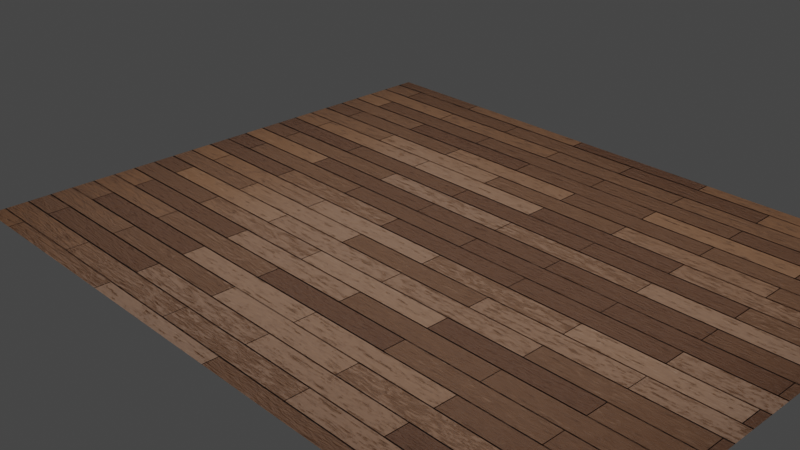 # Source: Rectangule_Wood_Floor.blend  (saved by Blender 3.5.8; exported with 4.5.12 LTS)
import bpy
from mathutils import Matrix  # noqa: F401  (used for matrix-valued properties, if any)

bpy.ops.wm.read_factory_settings(use_empty=True)
scene = bpy.context.scene
scene.name = 'Scene'

# ---- collections
col_collection = bpy.data.collections.new('Collection'); scene.collection.children.link(col_collection)

# ---- materials (node trees are filled in below, after node groups)
mat_floor = bpy.data.materials.new('Floor')

# ---- material node trees
mat_floor.use_nodes = True; mat_floor.node_tree.nodes.clear()
_N = mat_floor.node_tree.nodes; _L = mat_floor.node_tree.links
n0 = _N.new('ShaderNodeMapping'); n0.name = 'Mapping'; n0.location = (-664, 188)
n1 = _N.new('ShaderNodeMapping'); n1.name = 'Mapping.001'; n1.location = (-665, 605)
n1.inputs[3].default_value = (1.0, 10.0, 1.0)
n2 = _N.new('ShaderNodeTexCoord'); n2.name = 'Texture Coordinate'; n2.location = (-919, 199)
n3 = _N.new('ShaderNodeTexCoord'); n3.name = 'Texture Coordinate.001'; n3.location = (-920, 617)
n4 = _N.new('ShaderNodeTexNoise'); n4.name = 'Noise Texture.001'; n4.location = (-397, 792)
n4.inputs[2].default_value = 4.0
n4.inputs[3].default_value = 16.0
n4.inputs[4].default_value = 0.8
n4.inputs[8].default_value = 4.0
n5 = _N.new('ShaderNodeTexBrick'); n5.name = 'Brick Texture'; n5.location = (-404, 187)
n5.inputs[1].default_value = (0.2995, 0.2995, 0.2995, 1.0)
n5.inputs[2].default_value = (0.6896, 0.6896, 0.6896, 1.0)
n5.inputs[4].default_value = 7.0
n5.inputs[5].default_value = 0.005
n5.inputs[6].default_value = 1.0
n5.inputs[7].default_value = 0.02
n5.inputs[8].default_value = 4.0
n5.inputs[9].default_value = 0.6
n6 = _N.new('ShaderNodeMix'); n6.name = 'Mix'; n6.location = (-79, 578)
n6.data_type = 'RGBA'
n6.blend_type = 'MULTIPLY'
n6.inputs[0].default_value = 1.0
n7 = _N.new('ShaderNodeBump'); n7.name = 'Bump'; n7.location = (-82, 179)
n7.inputs[1].default_value = 1.0
n7.inputs[2].default_value = 1.0
n8 = _N.new('ShaderNodeValToRGB'); n8.name = 'ColorRamp.001'; n8.location = (223, 904)
while len(n8.color_ramp.elements) > 1: n8.color_ramp.elements.remove(n8.color_ramp.elements[-1])
n8.color_ramp.elements[0].position = 0.4864; n8.color_ramp.elements[0].color = (0.0, 0.0, 0.0, 1.0)
_e = n8.color_ramp.elements.new(0.5364); _e.color = (1.0, 1.0, 1.0, 1.0)
n9 = _N.new('ShaderNodeValToRGB'); n9.name = 'ColorRamp'; n9.location = (225, 581)
while len(n9.color_ramp.elements) > 1: n9.color_ramp.elements.remove(n9.color_ramp.elements[-1])
n9.color_ramp.elements[0].position = 0.0; n9.color_ramp.elements[0].color = (0.0, 0.0, 0.0, 1.0)
_e = n9.color_ramp.elements.new(0.08636); _e.color = (0.147, 0.05781, 0.02843, 1.0)
_e = n9.color_ramp.elements.new(0.3773); _e.color = (0.3689, 0.1836, 0.09311, 1.0)
_e = n9.color_ramp.elements.new(0.6295); _e.color = (1.0, 0.7758, 0.624, 1.0)
n10 = _N.new('ShaderNodeMix'); n10.name = 'Mix.001'; n10.location = (697, 1236)
n10.data_type = 'RGBA'
n10.inputs[7].default_value = (1.0, 1.0, 1.0, 1.0)
n11 = _N.new('ShaderNodeBump'); n11.name = 'Bump.001'; n11.location = (1797, 56)
n11.inputs[0].default_value = 0.5
n11.inputs[1].default_value = 1.0
n11.inputs[2].default_value = 1.0
n12 = _N.new('ShaderNodeOutputMaterial'); n12.name = 'Material Output'; n12.location = (2766, 596)
n13 = _N.new('NodeReroute'); n13.name = 'Reroute.001'; n13.location = (-463, 153)
n13.width = 16
n13.socket_idname = 'NodeSocketVector'
n14 = _N.new('NodeReroute'); n14.name = 'Reroute'; n14.location = (-462, 10)
n14.width = 16
n14.socket_idname = 'NodeSocketVector'
n15 = _N.new('ShaderNodeTexNoise'); n15.name = 'Noise Texture'; n15.location = (-397, 513)
n15.inputs[2].default_value = 6.0
n15.inputs[3].default_value = 16.0
n15.inputs[4].default_value = 0.8
n15.inputs[8].default_value = 4.0
n16 = _N.new('NodeReroute'); n16.name = 'Reroute.002'; n16.location = (-469, 570)
n16.width = 16
n16.socket_idname = 'NodeSocketVector'
n17 = _N.new('ShaderNodeTexNoise'); n17.name = 'Noise Texture.002'; n17.location = (-400, 1083)
n17.inputs[2].default_value = 10.0
n17.inputs[3].default_value = 16.0
n17.inputs[4].default_value = 0.65
n18 = _N.new('NodeReroute'); n18.name = 'Reroute.003'; n18.location = (-469, 679)
n18.width = 16
n18.socket_idname = 'NodeSocketVector'
n19 = _N.new('NodeReroute'); n19.name = 'Reroute.005'; n19.location = (-468, 971)
n19.width = 16
n19.socket_idname = 'NodeSocketVector'
n20 = _N.new('NodeReroute'); n20.name = 'Reroute.004'; n20.location = (-469, 400)
n20.width = 16
n20.socket_idname = 'NodeSocketVector'
n21 = _N.new('ShaderNodeTexVoronoi'); n21.name = 'Voronoi Texture'; n21.location = (-75, 920)
n21.inputs[2].default_value = 6.0
n22 = _N.new('ShaderNodeValToRGB'); n22.name = 'ColorRamp.002'; n22.location = (218, 1247)
while len(n22.color_ramp.elements) > 1: n22.color_ramp.elements.remove(n22.color_ramp.elements[-1])
n22.color_ramp.elements[0].position = 0.5136; n22.color_ramp.elements[0].color = (1.0, 1.0, 1.0, 1.0)
_e = n22.color_ramp.elements.new(0.7636); _e.color = (0.0, 0.0, 0.0, 1.0)
n23 = _N.new('NodeReroute'); n23.name = 'Reroute.007'; n23.location = (-176, 391)
n23.width = 16
n23.socket_idname = 'NodeSocketFloat'
n24 = _N.new('NodeReroute'); n24.name = 'Reroute.009'; n24.location = (-175, 367)
n24.width = 16
n25 = _N.new('NodeReroute'); n25.name = 'Reroute.006'; n25.location = (-177, 478)
n25.width = 16
n25.socket_idname = 'NodeSocketFloat'
n26 = _N.new('NodeReroute'); n26.name = 'Reroute.010'; n26.location = (-173, 45)
n26.width = 16
n27 = _N.new('NodeReroute'); n27.name = 'Reroute.008'; n27.location = (-174, 152)
n27.width = 16
n28 = _N.new('NodeReroute'); n28.name = 'Reroute.012'; n28.location = (141, 543)
n28.width = 16
n29 = _N.new('NodeReroute'); n29.name = 'Reroute.011'; n29.location = (143, 384)
n29.width = 16
n30 = _N.new('NodeReroute'); n30.name = 'Reroute.014'; n30.location = (144, 707)
n30.width = 16
n30.socket_idname = 'NodeSocketFloat'
n31 = _N.new('NodeReroute'); n31.name = 'Reroute.013'; n31.location = (144, 884)
n31.width = 16
n31.socket_idname = 'NodeSocketFloat'
n32 = _N.new('ShaderNodeMix'); n32.name = 'Mix.002'; n32.location = (1002, 756)
n32.data_type = 'RGBA'
n32.inputs[6].default_value = (0.04971, 0.02217, 0.008568, 1.0)
n33 = _N.new('NodeReroute'); n33.name = 'Reroute.018'; n33.location = (580, 1049)
n33.width = 16
n34 = _N.new('NodeReroute'); n34.name = 'Reroute.017'; n34.location = (583, 869)
n34.width = 16
n35 = _N.new('NodeReroute'); n35.name = 'Reroute.016'; n35.location = (580, 1070)
n35.width = 16
n36 = _N.new('NodeReroute'); n36.name = 'Reroute.015'; n36.location = (576, 1211)
n36.width = 16
n37 = _N.new('NodeReroute'); n37.name = 'Reroute.020'; n37.location = (932, 592)
n37.width = 16
n38 = _N.new('NodeReroute'); n38.name = 'Reroute.019'; n38.location = (923, 1201)
n38.width = 16
n39 = _N.new('NodeReroute'); n39.name = 'Reroute.022'; n39.location = (1819, 717)
n39.width = 16
n40 = _N.new('ShaderNodeBsdfPrincipled'); n40.name = 'Principled BSDF'; n40.location = (2312, 829)
n40.distribution = 'GGX'
n40.subsurface_method = 'RANDOM_WALK_SKIN'
n40.inputs[3].default_value = 1.45
n40.inputs[27].default_value = (0.0, 0.0, 0.0, 1.0)
n40.inputs[28].default_value = 1.0
n41 = _N.new('ShaderNodeValToRGB'); n41.name = 'ColorRamp.003'; n41.location = (1944, 453)
while len(n41.color_ramp.elements) > 1: n41.color_ramp.elements.remove(n41.color_ramp.elements[-1])
n41.color_ramp.elements[0].position = 0.0; n41.color_ramp.elements[0].color = (0.1889, 0.1889, 0.1889, 1.0)
_e = n41.color_ramp.elements.new(1.0); _e.color = (1.0, 1.0, 1.0, 1.0)
n42 = _N.new('ShaderNodeValToRGB'); n42.name = 'ColorRamp.004'; n42.location = (1334, 464)
while len(n42.color_ramp.elements) > 1: n42.color_ramp.elements.remove(n42.color_ramp.elements[-1])
n42.color_ramp.elements[0].position = 0.07727; n42.color_ramp.elements[0].color = (0.0, 0.0, 0.0, 1.0)
_e = n42.color_ramp.elements.new(0.1591); _e.color = (1.0, 1.0, 1.0, 1.0)
n43 = _N.new('NodeReroute'); n43.name = 'Reroute.021'; n43.location = (1231, 720)
n43.width = 16
n44 = _N.new('NodeReroute'); n44.name = 'Reroute.023'; n44.location = (1243, 267)
n44.width = 16
n45 = _N.new('NodeReroute'); n45.name = 'Reroute.024'; n45.location = (1832, 255)
n45.width = 16
n46 = _N.new('NodeReroute'); n46.name = 'Reroute.026'; n46.location = (479, 148)
n46.width = 16
n46.socket_idname = 'NodeSocketVector'
n47 = _N.new('NodeReroute'); n47.name = 'Reroute.028'; n47.location = (1667, -76)
n47.width = 16
n48 = _N.new('NodeReroute'); n48.name = 'Reroute.025'; n48.location = (486, -82)
n48.width = 16
n48.socket_idname = 'NodeSocketVector'
n49 = _N.new('NodeReroute'); n49.name = 'Reroute.030'; n49.location = (2248, 228)
n49.width = 16
n49.socket_idname = 'NodeSocketVector'
n50 = _N.new('NodeReroute'); n50.name = 'Reroute.029'; n50.location = (2251, 29)
n50.width = 16
n50.socket_idname = 'NodeSocketVector'
n51 = _N.new('NodeReroute'); n51.name = 'Reroute.027'; n51.location = (1663, 428)
n51.width = 16
n52 = _N.new('NodeReroute'); n52.name = 'Reroute.032'; n52.location = (2238, 419)
n52.width = 16
n53 = _N.new('NodeReroute'); n53.name = 'Reroute.031'; n53.location = (2236, 516)
n53.width = 16
n54 = _N.new('NodeReroute'); n54.name = 'Reroute.034'; n54.location = (2662, 794)
n54.width = 16
n54.socket_idname = 'NodeSocketShader'
n55 = _N.new('NodeReroute'); n55.name = 'Reroute.033'; n55.location = (2662, 537)
n55.width = 16
n55.socket_idname = 'NodeSocketShader'
_L.new(n14.outputs[0], n5.inputs[0])
_L.new(n2.outputs[3], n0.inputs[0])
_L.new(n49.outputs[0], n40.inputs[5])
_L.new(n3.outputs[3], n1.inputs[0])
_L.new(n23.outputs[0], n6.inputs[6])
_L.new(n24.outputs[0], n6.inputs[7])
_L.new(n29.outputs[0], n9.inputs[0])
_L.new(n39.outputs[0], n40.inputs[0])
_L.new(n4.outputs[1], n21.inputs[0])
_L.new(n18.outputs[0], n4.inputs[0])
_L.new(n30.outputs[0], n8.inputs[0])
_L.new(n17.outputs[0], n22.inputs[0])
_L.new(n35.outputs[0], n10.inputs[0])
_L.new(n33.outputs[0], n10.inputs[6])
_L.new(n37.outputs[0], n32.inputs[0])
_L.new(n9.outputs[0], n32.inputs[7])
_L.new(n53.outputs[0], n40.inputs[2])
_L.new(n48.outputs[0], n11.inputs[4])
_L.new(n47.outputs[0], n11.inputs[3])
_L.new(n55.outputs[0], n12.inputs[0])
_L.new(n13.outputs[0], n14.inputs[0])
_L.new(n0.outputs[0], n13.inputs[0])
_L.new(n1.outputs[0], n16.inputs[0])
_L.new(n16.outputs[0], n18.inputs[0])
_L.new(n20.outputs[0], n15.inputs[0])
_L.new(n16.outputs[0], n20.inputs[0])
_L.new(n19.outputs[0], n17.inputs[0])
_L.new(n18.outputs[0], n19.inputs[0])
_L.new(n15.outputs[0], n25.inputs[0])
_L.new(n25.outputs[0], n23.inputs[0])
_L.new(n5.outputs[0], n27.inputs[0])
_L.new(n27.outputs[0], n24.inputs[0])
_L.new(n26.outputs[0], n7.inputs[3])
_L.new(n27.outputs[0], n26.inputs[0])
_L.new(n28.outputs[0], n29.inputs[0])
_L.new(n6.outputs[2], n28.inputs[0])
_L.new(n21.outputs[0], n31.inputs[0])
_L.new(n31.outputs[0], n30.inputs[0])
_L.new(n22.outputs[0], n36.inputs[0])
_L.new(n36.outputs[0], n35.inputs[0])
_L.new(n8.outputs[0], n34.inputs[0])
_L.new(n34.outputs[0], n33.inputs[0])
_L.new(n10.outputs[2], n38.inputs[0])
_L.new(n38.outputs[0], n37.inputs[0])
_L.new(n32.outputs[2], n43.inputs[0])
_L.new(n43.outputs[0], n39.inputs[0])
_L.new(n45.outputs[0], n41.inputs[0])
_L.new(n44.outputs[0], n42.inputs[0])
_L.new(n43.outputs[0], n44.inputs[0])
_L.new(n39.outputs[0], n45.inputs[0])
_L.new(n46.outputs[0], n48.inputs[0])
_L.new(n7.outputs[0], n46.inputs[0])
_L.new(n42.outputs[0], n51.inputs[0])
_L.new(n51.outputs[0], n47.inputs[0])
_L.new(n11.outputs[0], n50.inputs[0])
_L.new(n50.outputs[0], n49.inputs[0])
_L.new(n52.outputs[0], n53.inputs[0])
_L.new(n41.outputs[0], n52.inputs[0])
_L.new(n54.outputs[0], n55.inputs[0])
_L.new(n40.outputs[0], n54.inputs[0])
n12.is_active_output = True

# ---- world
world_world = bpy.data.worlds.new('World'); scene.world = world_world
world_world.use_nodes = True; world_world.node_tree.nodes.clear()
_N = world_world.node_tree.nodes; _L = world_world.node_tree.links
n0 = _N.new('ShaderNodeOutputWorld'); n0.name = 'World Output'; n0.location = (300, 300)
n1 = _N.new('ShaderNodeBackground'); n1.name = 'Background'; n1.location = (10, 300)
n1.inputs[0].default_value = (0.05088, 0.05088, 0.05088, 1.0)
_L.new(n1.outputs[0], n0.inputs[0])
n0.is_active_output = True
world_world.color = (0.05088, 0.05088, 0.05088)
world_world.use_sun_shadow = False
world_world.sun_shadow_jitter_overblur = 0.0

# ---- cameras
cam_camera = bpy.data.cameras.new('Camera')
cam_camera.clip_end = 100.0
cam_camera.ortho_scale = 7.314

# ---- lights
light_area = bpy.data.lights.new('Area', 'AREA')
light_area.transmission_factor = 0.0
light_area.energy = 78.54
light_area.shadow_soft_size = 1.198
light_area.shadow_maximum_resolution = 0.006
light_area.use_absolute_resolution = True
light_area.shape = 'RECTANGLE'
light_area.size = 1.198
light_area.size_y = 1.0

# ---- meshes
me_plane = bpy.data.meshes.new('Plane')
me_plane.from_pydata([(-1.0, -1.0, 0.0), (1.46, -1.0, 0.0), (-1.0, 1.0, 0.0), (1.46, 1.0, 0.0)], [], [(0, 1, 3, 2)])
_uv = me_plane.uv_layers.new(name='UVMap')
_uv.uv.foreach_set('vector', [0.0, 0.0, 1.0, 0.0, 1.0, 1.0, 0.0, 1.0])
me_plane.materials.append(mat_floor)
me_plane.update()

# ---- objects
ob_camera = bpy.data.objects.new('Camera', cam_camera)
ob_plane = bpy.data.objects.new('Plane', me_plane)
ob_area = bpy.data.objects.new('Area', light_area)

# ---- transforms, parenting, visibility, modifiers, constraints
ob_camera.location = (7.359, -6.926, 4.958)
ob_camera.rotation_euler = (1.109, 0.0, 0.8149)
ob_camera.lock_rotations_4d = False
ob_camera.empty_display_type = 'ARROWS'
ob_camera.color = (0.0, 0.0, 0.0, 0.0)
ob_camera.display_type = 'WIRE'
ob_camera.lineart.crease_threshold = 0.0
ob_plane.location = (0.0, 0.0, 0.0)
ob_plane.scale = (2.962, 2.962, 2.962)
ob_area.location = (0.6727, 0.0, 1.159)
ob_area.scale = (6.499, 6.499, 6.499)

# ---- collection membership
col_collection.objects.link(ob_camera)
col_collection.objects.link(ob_plane)
col_collection.objects.link(ob_area)

# ---- scene / render settings (as saved in the file)
scene.camera = ob_camera
scene.frame_start = 1; scene.frame_end = 250; scene.frame_set(1)
scene.render.engine = 'CYCLES'
scene.cycles.feature_set = 'EXPERIMENTAL'
scene.cycles.samples = 1000
scene.cycles.sampling_pattern = 'TABULATED_SOBOL'
scene.view_settings.view_transform = 'Filmic'
bpy.context.view_layer.update()
